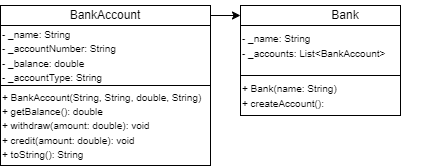

The diagram above was exported from draw.io. Its source (the exported page's mxGraphModel, read from the mxfile embedded in the PNG):
<mxGraphModel dx="1002" dy="415" grid="1" gridSize="10" guides="1" tooltips="1" connect="1" arrows="1" fold="1" page="1" pageScale="1" pageWidth="827" pageHeight="1169" math="0" shadow="0">
  <root>
    <mxCell id="0" />
    <mxCell id="1" parent="0" />
    <mxCell id="idkCsmE1R0RWRhp2ymXs-26" style="edgeStyle=orthogonalEdgeStyle;rounded=0;orthogonalLoop=1;jettySize=auto;html=1;exitX=1;exitY=0.5;exitDx=0;exitDy=0;entryX=0;entryY=0.5;entryDx=0;entryDy=0;" edge="1" parent="1" source="idkCsmE1R0RWRhp2ymXs-13" target="idkCsmE1R0RWRhp2ymXs-20">
      <mxGeometry relative="1" as="geometry" />
    </mxCell>
    <mxCell id="idkCsmE1R0RWRhp2ymXs-13" value="" style="rounded=0;whiteSpace=wrap;html=1;" vertex="1" parent="1">
      <mxGeometry y="160" width="210" height="20" as="geometry" />
    </mxCell>
    <mxCell id="idkCsmE1R0RWRhp2ymXs-14" value="BankAccount" style="text;html=1;align=center;verticalAlign=middle;whiteSpace=wrap;rounded=0;" vertex="1" parent="1">
      <mxGeometry x="75" y="155" width="60" height="30" as="geometry" />
    </mxCell>
    <mxCell id="idkCsmE1R0RWRhp2ymXs-15" value="" style="rounded=0;whiteSpace=wrap;html=1;" vertex="1" parent="1">
      <mxGeometry y="180" width="210" height="60" as="geometry" />
    </mxCell>
    <mxCell id="idkCsmE1R0RWRhp2ymXs-16" value="&lt;font style=&quot;&quot;&gt;&lt;span style=&quot;font-size: 10px;&quot;&gt;- _name: String&amp;nbsp;&lt;/span&gt;&lt;br&gt;&lt;font style=&quot;font-size: 10px;&quot;&gt;- _accountNumber: String&amp;nbsp;&lt;/font&gt;&lt;/font&gt;&lt;div&gt;&lt;font style=&quot;&quot;&gt;&lt;span style=&quot;font-size: 10px;&quot;&gt;- _balance: double&amp;nbsp;&lt;/span&gt;&lt;br&gt;&lt;font style=&quot;font-size: 10px;&quot;&gt;- _accountType: String &lt;/font&gt;&lt;/font&gt;&lt;/div&gt;" style="text;html=1;align=left;verticalAlign=middle;whiteSpace=wrap;rounded=0;" vertex="1" parent="1">
      <mxGeometry y="195" width="180" height="30" as="geometry" />
    </mxCell>
    <mxCell id="idkCsmE1R0RWRhp2ymXs-17" value="" style="rounded=0;whiteSpace=wrap;html=1;" vertex="1" parent="1">
      <mxGeometry y="240" width="210" height="80" as="geometry" />
    </mxCell>
    <mxCell id="idkCsmE1R0RWRhp2ymXs-18" value="&lt;font style=&quot;font-size: 10px;&quot;&gt;+ BankAccount(String, String, double, String)&lt;/font&gt;&lt;div&gt;&lt;font style=&quot;font-size: 10px;&quot;&gt;+ getBalance(): double&lt;br&gt;&lt;/font&gt;&lt;/div&gt;&lt;div&gt;&lt;font style=&quot;font-size: 10px;&quot;&gt;+ withdraw(amount: double): void&lt;br&gt;&lt;/font&gt;&lt;/div&gt;&lt;div&gt;&lt;font style=&quot;font-size: 10px;&quot;&gt;+ credit(amount: double): void&lt;br&gt;&lt;/font&gt;&lt;/div&gt;&lt;div&gt;&lt;font style=&quot;font-size: 10px;&quot;&gt;+ toString(): String&lt;br&gt;&lt;/font&gt;&lt;/div&gt;" style="text;html=1;align=left;verticalAlign=middle;whiteSpace=wrap;rounded=0;" vertex="1" parent="1">
      <mxGeometry y="270" width="210" height="20" as="geometry" />
    </mxCell>
    <mxCell id="idkCsmE1R0RWRhp2ymXs-20" value="" style="rounded=0;whiteSpace=wrap;html=1;" vertex="1" parent="1">
      <mxGeometry x="240" y="160" width="160" height="20" as="geometry" />
    </mxCell>
    <mxCell id="idkCsmE1R0RWRhp2ymXs-21" value="Bank" style="text;html=1;align=center;verticalAlign=middle;whiteSpace=wrap;rounded=0;" vertex="1" parent="1">
      <mxGeometry x="315" y="155" width="60" height="30" as="geometry" />
    </mxCell>
    <mxCell id="idkCsmE1R0RWRhp2ymXs-22" value="" style="rounded=0;whiteSpace=wrap;html=1;" vertex="1" parent="1">
      <mxGeometry x="240" y="180" width="160" height="60" as="geometry" />
    </mxCell>
    <mxCell id="idkCsmE1R0RWRhp2ymXs-23" value="&lt;font style=&quot;&quot;&gt;&lt;span style=&quot;font-size: 10px;&quot;&gt;- _name: String&amp;nbsp;&lt;/span&gt;&lt;/font&gt;&lt;div&gt;&lt;font style=&quot;&quot;&gt;&lt;font style=&quot;font-size: 10px;&quot;&gt;- _accounts: List&amp;lt;BankAccount&amp;gt;&lt;/font&gt;&lt;/font&gt;&lt;/div&gt;" style="text;html=1;align=left;verticalAlign=middle;whiteSpace=wrap;rounded=0;" vertex="1" parent="1">
      <mxGeometry x="240" y="185" width="180" height="30" as="geometry" />
    </mxCell>
    <mxCell id="idkCsmE1R0RWRhp2ymXs-24" value="" style="rounded=0;whiteSpace=wrap;html=1;" vertex="1" parent="1">
      <mxGeometry x="240" y="230" width="160" height="40" as="geometry" />
    </mxCell>
    <mxCell id="idkCsmE1R0RWRhp2ymXs-25" value="&lt;font style=&quot;font-size: 10px;&quot;&gt;+ Bank(name: String)&lt;/font&gt;&lt;div&gt;&lt;font style=&quot;font-size: 10px;&quot;&gt;+ createAccount():&amp;nbsp;&lt;/font&gt;&lt;/div&gt;" style="text;html=1;align=left;verticalAlign=middle;whiteSpace=wrap;rounded=0;" vertex="1" parent="1">
      <mxGeometry x="240" y="240" width="170" height="20" as="geometry" />
    </mxCell>
  </root>
</mxGraphModel>